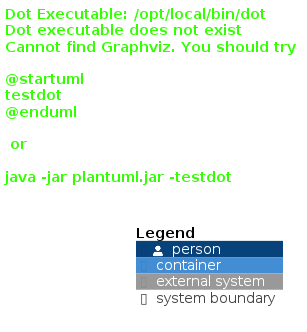

The diagram above was rendered by PlantUML. Its source (embedded in the PNG):
@startuml
!includeurl https://raw.githubusercontent.com/plantuml-stdlib/C4-PlantUML/master/C4_Container.puml

LAYOUT_TOP_DOWN()

Person(user, "Maker/User")
System_Boundary(robot, "Optimus Voice Assistant") {
    Container(app, "CLI Runtime", "Python", "Entry point `voice_assistant.main` orchestrates the conversation loop")
    Container(registry, "Service Registry", "Python", "Creates and caches hardware/software services")
    Container(stt, "STT Providers", "Python", "Wraps Whisper/Vosk backends")
    Container(memory, "ConversationMemory", "Python", "Persists notes & primers")
    Container(scripts, "ScriptManager", "Python", "Loads YAML-defined automations")
    Container(commands, "CommandRouter", "Python", "Routes slash commands to handlers")
    Container(face, "FaceFollow subsystem", "Python + OpenCV", "Tracks faces and drives steppers")
    Container(tts, "PiperTTS", "Python", "Streams text to Piper CLI with FX and LED cues")
    Container(display, "Display & LED Managers", "Python", "Update OLED messages + RGB status")
}

System_Ext(ollama, "Ollama", "LLM chat endpoint")
System_Ext(piper, "Piper CLI", "Speech synthesizer")
System_Ext(camera, "USB Camera", "Video stream for face tracking")
System_Ext(microphone, "Microphone", "Audio input for STT")
System_Ext(led, "RGB LED", "Status feedback")
System_Ext(oled, "OLED Screen", "Textual status")
System_Ext(steppers, "Stepper Drivers", "Azimuth/Altitude control")
System_Ext(systemd, "OS services", "Diagnostics (journalctl, dmesg)")

Rel(user, app, "Converses via speech or keyboard")
Rel(app, commands, "Routes / commands")
Rel(app, scripts, "Matches spoken shortcuts")
Rel(app, memory, "Injects & stores context")
Rel(app, stt, "Listens", "PCM audio")
Rel(stt, microphone, "Captures audio")
Rel(app, tts, "Speaks", "Text chunks")
Rel(tts, piper, "Generate speech", "CLI")
Rel(tts, led, "Pulse/status")
Rel(app, display, "Show updates")
Rel(display, oled, "Render text")
Rel(display, led, "Color states")
Rel(app, registry, "Resolve services")
Rel(app, face, "Start/stop follower")
Rel(face, camera, "Video frames")
Rel(face, steppers, "Step pulses")
Rel(face, display, "Status messages")
Rel(app, ollama, "LLM prompts", "HTTP")
Rel(memory, ollama, "Summaries/extractions", "HTTP")
Rel(app, systemd, "Diagnostics", "Shell cmds")

SHOW_LEGEND()

@enduml